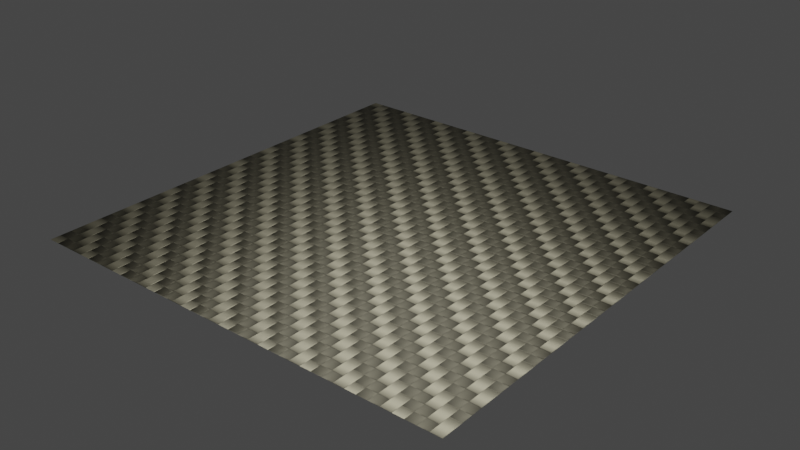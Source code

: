 # Source: Ubuntu_Kear.blend  (saved by Blender 3.5.8; exported with 4.5.12 LTS)
import bpy
from mathutils import Matrix  # noqa: F401  (used for matrix-valued properties, if any)

bpy.ops.wm.read_factory_settings(use_empty=True)
scene = bpy.context.scene
scene.name = 'Scene'

# ---- collections
col_collection = bpy.data.collections.new('Collection'); scene.collection.children.link(col_collection)

# ---- materials (node trees are filled in below, after node groups)
mat_carbon = bpy.data.materials.new('Carbon')

# ---- material node trees
mat_carbon.use_nodes = True; mat_carbon.node_tree.nodes.clear()
_N = mat_carbon.node_tree.nodes; _L = mat_carbon.node_tree.links
n0 = _N.new('ShaderNodeTexChecker'); n0.name = 'Checker Texture.005'; n0.location = (-879, -589)
n0.inputs[1].default_value = (75.0, 75.0, 75.0, 1.0)
n0.inputs[2].default_value = (0.75, 0.75, 0.75, 1.0)
n0.inputs[3].default_value = 20.0
n1 = _N.new('ShaderNodeTexChecker'); n1.name = 'Checker Texture.006'; n1.location = (-878, -380)
n1.inputs[1].default_value = (1.0, 1.0, 1.0, 1.0)
n1.inputs[2].default_value = (0.0, 0.0, 0.0, 1.0)
n1.inputs[3].default_value = 10.0
n2 = _N.new('ShaderNodeTexChecker'); n2.name = 'Checker Texture'; n2.location = (-871, 86)
n2.inputs[1].default_value = (75.0, 75.0, 75.0, 1.0)
n2.inputs[2].default_value = (0.75, 0.75, 0.75, 1.0)
n2.inputs[3].default_value = 20.0
n3 = _N.new('ShaderNodeMapping'); n3.name = 'Mapping.003'; n3.location = (172, -482)
n3.inputs[3].default_value = (0.0, 0.5, 1.0)
n4 = _N.new('ShaderNodeTexVoronoi'); n4.name = 'Voronoi Texture.001'; n4.location = (417, -493)
n4.voronoi_dimensions = '2D'
n4.feature = 'SMOOTH_F1'
n4.inputs[2].default_value = 20.0
n4.inputs[8].default_value = 0.0
n5 = _N.new('ShaderNodeCombineXYZ'); n5.name = 'Combine XYZ.001'; n5.location = (-96, -618)
n6 = _N.new('ShaderNodeMath'); n6.name = 'Math.001'; n6.location = (-310, -606)
n6.operation = 'DIVIDE'
n6.inputs[1].default_value = 2.0
n7 = _N.new('ShaderNodeMix'); n7.name = 'Mix.004'; n7.location = (1574, 8)
n7.data_type = 'RGBA'
n7.blend_type = 'MULTIPLY'
n7.inputs[0].default_value = 0.85
n8 = _N.new('ShaderNodeBump'); n8.name = 'Bump'; n8.location = (1744, -431)
n8.inputs[0].default_value = 0.175
n8.inputs[1].default_value = 0.2
n8.inputs[2].default_value = 1.0
n9 = _N.new('ShaderNodeMix'); n9.name = 'Mix.006'; n9.location = (1510, -432)
n9.data_type = 'RGBA'
n9.blend_type = 'MULTIPLY'
n9.inputs[0].default_value = 0.03833
n10 = _N.new('ShaderNodeBsdfPrincipled'); n10.name = 'Principled BSDF'; n10.location = (2064, -137)
n10.distribution = 'GGX'
n10.subsurface_method = 'RANDOM_WALK_SKIN'
n10.inputs[1].default_value = 1.0
n10.inputs[3].default_value = 1.45
n10.inputs[27].default_value = (0.0, 0.0, 0.0, 1.0)
n10.inputs[28].default_value = 1.0
n11 = _N.new('ShaderNodeCombineXYZ'); n11.name = 'Combine XYZ'; n11.location = (-88, 57)
n12 = _N.new('ShaderNodeMath'); n12.name = 'Math'; n12.location = (-302, 69)
n12.operation = 'DIVIDE'
n12.inputs[1].default_value = 2.0
n13 = _N.new('ShaderNodeTexChecker'); n13.name = 'Checker Texture.003'; n13.location = (438, 327)
n13.inputs[1].default_value = (1.0, 1.0, 1.0, 1.0)
n13.inputs[2].default_value = (0.3546, 0.3597, 0.3496, 1.0)
n13.inputs[3].default_value = 20.0
n14 = _N.new('ShaderNodeOutputMaterial'); n14.name = 'Material Output'; n14.location = (2436, -198)
n15 = _N.new('ShaderNodeMapping'); n15.name = 'Mapping.005'; n15.location = (412, -1178)
n15.inputs[3].default_value = (30.0, 0.2, 1.0)
n16 = _N.new('ShaderNodeTexCoord'); n16.name = 'Texture Coordinate'; n16.location = (-1678, -267)
n17 = _N.new('NodeReroute'); n17.name = 'Reroute.002'; n17.location = (-1350, -347)
n17.width = 16
n17.socket_idname = 'NodeSocketVector'
n18 = _N.new('NodeReroute'); n18.name = 'Reroute.004'; n18.location = (-1350, -727)
n18.width = 16
n18.socket_idname = 'NodeSocketVector'
n19 = _N.new('ShaderNodeMapping'); n19.name = 'Mapping.002'; n19.location = (-1267, -637)
n19.width = 240
n19.inputs[3].default_value = (1.0, 0.0, 1.0)
n20 = _N.new('NodeReroute'); n20.name = 'Reroute.007'; n20.location = (-980, -462)
n20.width = 16
n20.socket_idname = 'NodeSocketVector'
n21 = _N.new('NodeReroute'); n21.name = 'Reroute.006'; n21.location = (-979, -672)
n21.width = 16
n21.socket_idname = 'NodeSocketVector'
n22 = _N.new('NodeReroute'); n22.name = 'Reroute.005'; n22.location = (-927, -671)
n22.width = 16
n22.socket_idname = 'NodeSocketVector'
n23 = _N.new('NodeReroute'); n23.name = 'Reroute.008'; n23.location = (-926, -868)
n23.width = 16
n23.socket_idname = 'NodeSocketVector'
n24 = _N.new('ShaderNodeTexChecker'); n24.name = 'Checker Texture.004'; n24.location = (-881, -786)
n24.inputs[1].default_value = (0.5, 0.5, 0.5, 1.0)
n24.inputs[2].default_value = (0.25, 0.25, 0.25, 1.0)
n24.inputs[3].default_value = 20.0
n25 = _N.new('NodeReroute'); n25.name = 'Reroute.010'; n25.location = (-686, -798)
n25.width = 16
n26 = _N.new('ShaderNodeMix'); n26.name = 'Mix.001'; n26.location = (-528, -611)
n26.data_type = 'RGBA'
n27 = _N.new('NodeReroute'); n27.name = 'Reroute.012'; n27.location = (-637, -775)
n27.width = 16
n28 = _N.new('NodeReroute'); n28.name = 'Reroute.009'; n28.location = (-688, -624)
n28.width = 16
n29 = _N.new('NodeReroute'); n29.name = 'Reroute.011'; n29.location = (-640, -413)
n29.width = 16
n30 = _N.new('NodeReroute'); n30.name = 'Reroute.013'; n30.location = (-350, -646)
n30.width = 16
n31 = _N.new('NodeReroute'); n31.name = 'Reroute.014'; n31.location = (-348, -721)
n31.width = 16
n32 = _N.new('NodeReroute'); n32.name = 'Reroute.015'; n32.location = (-134, -641)
n32.width = 16
n32.socket_idname = 'NodeSocketFloat'
n33 = _N.new('NodeReroute'); n33.name = 'Reroute.016'; n33.location = (-133, -700)
n33.width = 16
n33.socket_idname = 'NodeSocketFloat'
n34 = _N.new('NodeReroute'); n34.name = 'Reroute.018'; n34.location = (98, -593)
n34.width = 16
n34.socket_idname = 'NodeSocketVector'
n35 = _N.new('NodeReroute'); n35.name = 'Reroute.017'; n35.location = (98, -652)
n35.width = 16
n35.socket_idname = 'NodeSocketVector'
n36 = _N.new('ShaderNodeMapping'); n36.name = 'Mapping'; n36.location = (-1264, 40)
n36.width = 240
n36.inputs[3].default_value = (0.0, 1.0, 1.0)
n37 = _N.new('NodeReroute'); n37.name = 'Reroute.019'; n37.location = (-1406, -50)
n37.width = 16
n37.socket_idname = 'NodeSocketVector'
n38 = _N.new('NodeReroute'); n38.name = 'Reroute.003'; n38.location = (-1408, -347)
n38.width = 16
n38.socket_idname = 'NodeSocketVector'
n39 = _N.new('ShaderNodeMapping'); n39.name = 'Mapping.001'; n39.location = (180, 193)
n39.inputs[3].default_value = (0.5, 0.0, 1.0)
n40 = _N.new('NodeReroute'); n40.name = 'Reroute.020'; n40.location = (111, -571)
n40.width = 16
n40.socket_idname = 'NodeSocketVector'
n41 = _N.new('NodeReroute'); n41.name = 'Reroute.021'; n41.location = (113, 102)
n41.width = 16
n41.socket_idname = 'NodeSocketVector'
n42 = _N.new('NodeReroute'); n42.name = 'Reroute.001'; n42.location = (109, -342)
n42.width = 16
n42.socket_idname = 'NodeSocketVector'
n43 = _N.new('ShaderNodeTexVoronoi'); n43.name = 'Voronoi Texture'; n43.location = (435, 116)
n43.voronoi_dimensions = '2D'
n43.feature = 'SMOOTH_F1'
n43.inputs[2].default_value = 20.0
n43.inputs[8].default_value = 0.0
n44 = _N.new('NodeReroute'); n44.name = 'Reroute.023'; n44.location = (367, 246)
n44.width = 16
n44.socket_idname = 'NodeSocketVector'
n45 = _N.new('NodeReroute'); n45.name = 'Reroute.024'; n45.location = (371, -72)
n45.width = 16
n45.socket_idname = 'NodeSocketVector'
n46 = _N.new('NodeReroute'); n46.name = 'Reroute.025'; n46.location = (130, 22)
n46.width = 16
n46.socket_idname = 'NodeSocketVector'
n47 = _N.new('NodeReroute'); n47.name = 'Reroute.026'; n47.location = (130, 81)
n47.width = 16
n47.socket_idname = 'NodeSocketVector'
n48 = _N.new('NodeReroute'); n48.name = 'Reroute.022'; n48.location = (368, 159)
n48.width = 16
n48.socket_idname = 'NodeSocketVector'
n49 = _N.new('ShaderNodeTexChecker'); n49.name = 'Checker Texture.002'; n49.location = (-873, -111)
n49.inputs[1].default_value = (0.5, 0.5, 0.5, 1.0)
n49.inputs[2].default_value = (0.25, 0.25, 0.25, 1.0)
n49.inputs[3].default_value = 20.0
n50 = _N.new('NodeReroute'); n50.name = 'Reroute.027'; n50.location = (-918, 4)
n50.width = 16
n50.socket_idname = 'NodeSocketVector'
n51 = _N.new('ShaderNodeTexChecker'); n51.name = 'Checker Texture.001'; n51.location = (-870, 296)
n51.inputs[1].default_value = (1.0, 1.0, 1.0, 1.0)
n51.inputs[2].default_value = (0.0, 0.0, 0.0, 1.0)
n51.inputs[3].default_value = 10.0
n52 = _N.new('NodeReroute'); n52.name = 'Reroute.029'; n52.location = (-968, 214)
n52.width = 16
n52.socket_idname = 'NodeSocketVector'
n53 = _N.new('NodeReroute'); n53.name = 'Reroute.030'; n53.location = (-918, -193)
n53.width = 16
n53.socket_idname = 'NodeSocketVector'
n54 = _N.new('NodeReroute'); n54.name = 'Reroute.028'; n54.location = (-967, 5)
n54.width = 16
n54.socket_idname = 'NodeSocketVector'
n55 = _N.new('NodeReroute'); n55.name = 'Reroute.031'; n55.location = (-673, 51)
n55.width = 16
n56 = _N.new('NodeReroute'); n56.name = 'Reroute.032'; n56.location = (-671, -122)
n56.width = 16
n57 = _N.new('ShaderNodeMix'); n57.name = 'Mix'; n57.location = (-529, 64)
n57.data_type = 'RGBA'
n58 = _N.new('NodeReroute'); n58.name = 'Reroute.033'; n58.location = (-636, 262)
n58.width = 16
n59 = _N.new('NodeReroute'); n59.name = 'Reroute.036'; n59.location = (-349, 29)
n59.width = 16
n60 = _N.new('NodeReroute'); n60.name = 'Reroute.034'; n60.location = (-634, -101)
n60.width = 16
n60.hide = True
n61 = _N.new('NodeReroute'); n61.name = 'Reroute.035'; n61.location = (-347, -47)
n61.width = 16
n62 = _N.new('NodeReroute'); n62.name = 'Reroute.037'; n62.location = (-129, 33)
n62.width = 16
n62.socket_idname = 'NodeSocketFloat'
n63 = _N.new('NodeReroute'); n63.name = 'Reroute.038'; n63.location = (-128, -3)
n63.width = 16
n63.socket_idname = 'NodeSocketFloat'
n64 = _N.new('NodeReroute'); n64.name = 'Reroute.039'; n64.location = (371, -517)
n64.width = 16
n64.socket_idname = 'NodeSocketVector'
n65 = _N.new('NodeReroute'); n65.name = 'Reroute.040'; n65.location = (374, -679)
n65.width = 16
n65.socket_idname = 'NodeSocketVector'
n66 = _N.new('ShaderNodeTexNoise'); n66.name = 'Noise Texture.001'; n66.location = (754, -1302)
n66.inputs[2].default_value = 10.0
n66.inputs[8].default_value = 5.0
n67 = _N.new('ShaderNodeTexNoise'); n67.name = 'Noise Texture'; n67.location = (757, -890)
n67.inputs[2].default_value = 10.0
n67.inputs[8].default_value = 5.0
n68 = _N.new('ShaderNodeMix'); n68.name = 'Mix.003'; n68.location = (1113, 0)
n68.data_type = 'RGBA'
n68.inputs[6].default_value = (0.008, 0.008, 0.008, 1.0)
n68.inputs[7].default_value = (0.562, 0.5259, 0.3777, 1.0)
n69 = _N.new('ShaderNodeMix'); n69.name = 'Mix.002'; n69.location = (1112, -316)
n69.data_type = 'RGBA'
n70 = _N.new('ShaderNodeMix'); n70.name = 'Mix.005'; n70.location = (1102, -887)
n70.data_type = 'RGBA'
n71 = _N.new('NodeReroute'); n71.name = 'Reroute.042'; n71.location = (962, -1074)
n71.width = 16
n71.socket_idname = 'NodeSocketFloat'
n72 = _N.new('NodeReroute'); n72.name = 'Reroute.041'; n72.location = (963, -927)
n72.width = 16
n72.socket_idname = 'NodeSocketFloat'
n73 = _N.new('NodeReroute'); n73.name = 'Reroute.044'; n73.location = (989, -1050)
n73.width = 16
n74 = _N.new('NodeReroute'); n74.name = 'Reroute.046'; n74.location = (648, -504)
n74.width = 16
n74.socket_idname = 'NodeSocketFloat'
n75 = _N.new('NodeReroute'); n75.name = 'Reroute.045'; n75.location = (647, 81)
n75.width = 16
n75.socket_idname = 'NodeSocketFloat'
n76 = _N.new('NodeReroute'); n76.name = 'Reroute.047'; n76.location = (986, -165)
n76.width = 16
n77 = _N.new('NodeReroute'); n77.name = 'Reroute.048'; n77.location = (988, -480)
n77.width = 16
n78 = _N.new('NodeReroute'); n78.name = 'Reroute.050'; n78.location = (1376, -178)
n78.width = 16
n79 = _N.new('NodeReroute'); n79.name = 'Reroute.043'; n79.location = (985, 293)
n79.width = 16
n80 = _N.new('NodeReroute'); n80.name = 'Reroute.052'; n80.location = (1405, -618)
n80.width = 16
n81 = _N.new('NodeReroute'); n81.name = 'Reroute.049'; n81.location = (1374, -34)
n81.width = 16
n82 = _N.new('NodeReroute'); n82.name = 'Reroute.053'; n82.location = (1400, -203)
n82.width = 16
n83 = _N.new('NodeReroute'); n83.name = 'Reroute.051'; n83.location = (1403, -349)
n83.width = 16
n84 = _N.new('NodeReroute'); n84.name = 'Reroute.054'; n84.location = (1398, -642)
n84.width = 16
n85 = _N.new('NodeReroute'); n85.name = 'Reroute.057'; n85.location = (1700, -565)
n85.width = 16
n86 = _N.new('NodeReroute'); n86.name = 'Reroute.055'; n86.location = (1399, -922)
n86.width = 16
n87 = _N.new('NodeReroute'); n87.name = 'Reroute.059'; n87.location = (1848, -254)
n87.width = 16
n88 = _N.new('NodeReroute'); n88.name = 'Reroute.056'; n88.location = (1699, -467)
n88.width = 16
n89 = _N.new('NodeReroute'); n89.name = 'Reroute.061'; n89.location = (1958, -737)
n89.width = 16
n89.socket_idname = 'NodeSocketVector'
n90 = _N.new('NodeReroute'); n90.name = 'Reroute.058'; n90.location = (1845, -27)
n90.width = 16
n91 = _N.new('NodeReroute'); n91.name = 'Reroute.063'; n91.location = (2366, -257)
n91.width = 16
n91.socket_idname = 'NodeSocketShader'
n92 = _N.new('NodeReroute'); n92.name = 'Reroute.060'; n92.location = (1954, -465)
n92.width = 16
n92.socket_idname = 'NodeSocketVector'
n93 = _N.new('NodeReroute'); n93.name = 'Reroute.065'; n93.location = (1010, -1096)
n93.width = 16
n93.socket_idname = 'NodeSocketFloat'
n94 = _N.new('NodeReroute'); n94.name = 'Reroute.062'; n94.location = (2364, -172)
n94.width = 16
n94.socket_idname = 'NodeSocketShader'
n95 = _N.new('NodeReroute'); n95.name = 'Reroute.069'; n95.location = (649, -1004)
n95.width = 16
n95.socket_idname = 'NodeSocketVector'
n96 = _N.new('NodeReroute'); n96.name = 'Reroute.064'; n96.location = (1011, -1338)
n96.width = 16
n96.socket_idname = 'NodeSocketFloat'
n97 = _N.new('NodeReroute'); n97.name = 'Reroute.068'; n97.location = (647, -832)
n97.width = 16
n97.socket_idname = 'NodeSocketVector'
n98 = _N.new('NodeReroute'); n98.name = 'Reroute.067'; n98.location = (636, -1415)
n98.width = 16
n98.socket_idname = 'NodeSocketVector'
n99 = _N.new('NodeReroute'); n99.name = 'Reroute.066'; n99.location = (634, -1211)
n99.width = 16
n99.socket_idname = 'NodeSocketVector'
n100 = _N.new('NodeReroute'); n100.name = 'Reroute'; n100.location = (-1453, -1276)
n100.width = 16
n100.socket_idname = 'NodeSocketVector'
n101 = _N.new('NodeReroute'); n101.name = 'Reroute.070'; n101.location = (-1459, -346)
n101.width = 16
n101.socket_idname = 'NodeSocketVector'
n102 = _N.new('ShaderNodeMapping'); n102.name = 'Mapping.004'; n102.location = (414, -797)
n102.inputs[3].default_value = (0.2, 30.0, 1.0)
n103 = _N.new('NodeReroute'); n103.name = 'Reroute.071'; n103.location = (229, -1269)
n103.width = 16
n103.socket_idname = 'NodeSocketVector'
n104 = _N.new('NodeReroute'); n104.name = 'Reroute.072'; n104.location = (226, -888)
n104.width = 16
n104.socket_idname = 'NodeSocketVector'
_L.new(n50.outputs[0], n2.inputs[0])
_L.new(n56.outputs[0], n57.inputs[6])
_L.new(n49.outputs[0], n57.inputs[7])
_L.new(n60.outputs[0], n57.inputs[0])
_L.new(n44.outputs[0], n13.inputs[0])
_L.new(n63.outputs[0], n11.inputs[0])
_L.new(n47.outputs[0], n39.inputs[1])
_L.new(n61.outputs[0], n12.inputs[0])
_L.new(n22.outputs[0], n0.inputs[0])
_L.new(n25.outputs[0], n26.inputs[6])
_L.new(n24.outputs[0], n26.inputs[7])
_L.new(n27.outputs[0], n26.inputs[0])
_L.new(n34.outputs[0], n3.inputs[1])
_L.new(n31.outputs[0], n6.inputs[0])
_L.new(n65.outputs[0], n4.inputs[0])
_L.new(n40.outputs[0], n3.inputs[0])
_L.new(n33.outputs[0], n5.inputs[1])
_L.new(n74.outputs[0], n69.inputs[6])
_L.new(n4.outputs[0], n69.inputs[7])
_L.new(n78.outputs[0], n7.inputs[6])
_L.new(n87.outputs[0], n10.inputs[0])
_L.new(n85.outputs[0], n8.inputs[3])
_L.new(n89.outputs[0], n10.inputs[5])
_L.new(n95.outputs[0], n67.inputs[0])
_L.new(n98.outputs[0], n66.inputs[0])
_L.new(n103.outputs[0], n15.inputs[0])
_L.new(n71.outputs[0], n70.inputs[6])
_L.new(n93.outputs[0], n70.inputs[7])
_L.new(n73.outputs[0], n70.inputs[0])
_L.new(n80.outputs[0], n9.inputs[6])
_L.new(n84.outputs[0], n9.inputs[7])
_L.new(n91.outputs[0], n14.inputs[0])
_L.new(n17.outputs[0], n42.inputs[0])
_L.new(n38.outputs[0], n17.inputs[0])
_L.new(n18.outputs[0], n19.inputs[0])
_L.new(n101.outputs[0], n38.inputs[0])
_L.new(n17.outputs[0], n18.inputs[0])
_L.new(n21.outputs[0], n22.inputs[0])
_L.new(n19.outputs[0], n21.inputs[0])
_L.new(n20.outputs[0], n1.inputs[0])
_L.new(n21.outputs[0], n20.inputs[0])
_L.new(n23.outputs[0], n24.inputs[0])
_L.new(n22.outputs[0], n23.inputs[0])
_L.new(n0.outputs[0], n28.inputs[0])
_L.new(n28.outputs[0], n25.inputs[0])
_L.new(n1.outputs[0], n29.inputs[0])
_L.new(n29.outputs[0], n27.inputs[0])
_L.new(n26.outputs[2], n30.inputs[0])
_L.new(n30.outputs[0], n31.inputs[0])
_L.new(n6.outputs[0], n32.inputs[0])
_L.new(n32.outputs[0], n33.inputs[0])
_L.new(n5.outputs[0], n35.inputs[0])
_L.new(n35.outputs[0], n34.inputs[0])
_L.new(n37.outputs[0], n36.inputs[0])
_L.new(n38.outputs[0], n37.inputs[0])
_L.new(n41.outputs[0], n39.inputs[0])
_L.new(n42.outputs[0], n40.inputs[0])
_L.new(n42.outputs[0], n41.inputs[0])
_L.new(n39.outputs[0], n48.inputs[0])
_L.new(n45.outputs[0], n43.inputs[0])
_L.new(n48.outputs[0], n44.inputs[0])
_L.new(n48.outputs[0], n45.inputs[0])
_L.new(n11.outputs[0], n46.inputs[0])
_L.new(n46.outputs[0], n47.inputs[0])
_L.new(n54.outputs[0], n50.inputs[0])
_L.new(n36.outputs[0], n54.inputs[0])
_L.new(n53.outputs[0], n49.inputs[0])
_L.new(n52.outputs[0], n51.inputs[0])
_L.new(n54.outputs[0], n52.inputs[0])
_L.new(n50.outputs[0], n53.inputs[0])
_L.new(n2.outputs[0], n55.inputs[0])
_L.new(n55.outputs[0], n56.inputs[0])
_L.new(n51.outputs[0], n58.inputs[0])
_L.new(n58.outputs[0], n60.inputs[0])
_L.new(n59.outputs[0], n61.inputs[0])
_L.new(n57.outputs[2], n59.inputs[0])
_L.new(n12.outputs[0], n62.inputs[0])
_L.new(n62.outputs[0], n63.inputs[0])
_L.new(n3.outputs[0], n64.inputs[0])
_L.new(n64.outputs[0], n65.inputs[0])
_L.new(n67.outputs[0], n72.inputs[0])
_L.new(n72.outputs[0], n71.inputs[0])
_L.new(n13.outputs[0], n79.inputs[0])
_L.new(n77.outputs[0], n73.inputs[0])
_L.new(n43.outputs[0], n75.inputs[0])
_L.new(n75.outputs[0], n74.inputs[0])
_L.new(n79.outputs[0], n76.inputs[0])
_L.new(n76.outputs[0], n68.inputs[0])
_L.new(n76.outputs[0], n77.inputs[0])
_L.new(n77.outputs[0], n69.inputs[0])
_L.new(n68.outputs[2], n81.inputs[0])
_L.new(n81.outputs[0], n78.inputs[0])
_L.new(n69.outputs[2], n83.inputs[0])
_L.new(n83.outputs[0], n80.inputs[0])
_L.new(n82.outputs[0], n7.inputs[7])
_L.new(n83.outputs[0], n82.inputs[0])
_L.new(n86.outputs[0], n84.inputs[0])
_L.new(n70.outputs[2], n86.inputs[0])
_L.new(n9.outputs[2], n88.inputs[0])
_L.new(n88.outputs[0], n85.inputs[0])
_L.new(n7.outputs[2], n90.inputs[0])
_L.new(n90.outputs[0], n87.inputs[0])
_L.new(n8.outputs[0], n92.inputs[0])
_L.new(n92.outputs[0], n89.inputs[0])
_L.new(n10.outputs[0], n94.inputs[0])
_L.new(n94.outputs[0], n91.inputs[0])
_L.new(n66.outputs[0], n96.inputs[0])
_L.new(n96.outputs[0], n93.inputs[0])
_L.new(n15.outputs[0], n99.inputs[0])
_L.new(n99.outputs[0], n98.inputs[0])
_L.new(n102.outputs[0], n97.inputs[0])
_L.new(n97.outputs[0], n95.inputs[0])
_L.new(n16.outputs[2], n101.inputs[0])
_L.new(n101.outputs[0], n100.inputs[0])
_L.new(n100.outputs[0], n103.inputs[0])
_L.new(n104.outputs[0], n102.inputs[0])
_L.new(n103.outputs[0], n104.inputs[0])
n14.is_active_output = True

# ---- world
world_world = bpy.data.worlds.new('World'); scene.world = world_world
world_world.use_nodes = True; world_world.node_tree.nodes.clear()
_N = world_world.node_tree.nodes; _L = world_world.node_tree.links
n0 = _N.new('ShaderNodeOutputWorld'); n0.name = 'World Output'; n0.location = (300, 300)
n1 = _N.new('ShaderNodeBackground'); n1.name = 'Background'; n1.location = (10, 300)
n1.inputs[0].default_value = (0.05088, 0.05088, 0.05088, 1.0)
_L.new(n1.outputs[0], n0.inputs[0])
n0.is_active_output = True
world_world.color = (0.05088, 0.05088, 0.05088)
world_world.use_sun_shadow = False
world_world.sun_shadow_jitter_overblur = 0.0

# ---- lights
light_area_001 = bpy.data.lights.new('Area.001', 'AREA')
light_area_001.transmission_factor = 0.0
light_area_001.energy = 157.1
light_area_001.shadow_soft_size = 2.41
light_area_001.shadow_maximum_resolution = 0.006
light_area_001.use_absolute_resolution = True
light_area_001.size = 2.41
light_area_001.size_y = 1.0

# ---- meshes
me_plane = bpy.data.meshes.new('Plane')
me_plane.from_pydata([(-2.0, -2.0, 0.0), (0.0, -2.0, 0.0), (-2.0, 0.0, 0.0), (0.0, 0.0, 0.0), (0.0, -2.0, 0.0), (2.0, -2.0, 0.0), (0.0, 0.0, 0.0), (2.0, 0.0, 0.0), (-2.0, 0.0, 0.0), (0.0, 0.0, 0.0), (-2.0, 2.0, 0.0), (0.0, 2.0, 0.0), (0.0, 0.0, 0.0), (2.0, 0.0, 0.0), (0.0, 2.0, 0.0), (2.0, 2.0, 0.0)], [], [(0, 1, 3, 2), (4, 5, 7, 6), (8, 9, 11, 10), (12, 13, 15, 14)])
_uv = me_plane.uv_layers.new(name='UVMap')
_uv.uv.foreach_set('vector', [0.0, 0.0, 1.0, 0.0, 1.0, 1.0, 0.0, 1.0, 0.0, 0.0, 1.0, 0.0, 1.0, 1.0, 0.0, 1.0, 0.0, 0.0, 1.0, 0.0, 1.0, 1.0, 0.0, 1.0, 0.0, 0.0, 1.0, 0.0, 1.0, 1.0, 0.0, 1.0])
me_plane.materials.append(mat_carbon)
me_plane.update()

# ---- objects
ob_plane = bpy.data.objects.new('Plane', me_plane)
ob_area = bpy.data.objects.new('Area', light_area_001)

# ---- transforms, parenting, visibility, modifiers, constraints
ob_plane.location = (1.0, 1.0, 0.0)
ob_area.location = (1.023, 1.063, 2.3)
ob_area.scale = (1.701, 1.701, 1.701)

# ---- collection membership
col_collection.objects.link(ob_plane)
col_collection.objects.link(ob_area)

# ---- scene / render settings (as saved in the file)
scene.frame_start = 1; scene.frame_end = 250; scene.frame_set(1)
scene.render.engine = 'CYCLES'
scene.cycles.feature_set = 'EXPERIMENTAL'
scene.cycles.use_denoising = False
scene.cycles.samples = 1000
scene.cycles.sampling_pattern = 'TABULATED_SOBOL'
scene.cycles.use_light_tree = False
scene.view_settings.view_transform = 'Filmic'
bpy.context.view_layer.update()

# ---- added for rendering (the .blend has no active camera): camera
cam_auto = bpy.data.cameras.new('AutoCamera')
cam_auto.lens = 50.0
cam_auto.sensor_width = 36.0
cam_auto.clip_end = 1000.0
ob_auto_camera = bpy.data.objects.new('AutoCamera', cam_auto)
scene.collection.objects.link(ob_auto_camera)
ob_auto_camera.location = (6.23386, -5.28063, 4.18709)
ob_auto_camera.rotation_euler = (1.09748, -7.21219e-08, 0.694738)
scene.camera = ob_auto_camera
bpy.context.view_layer.update()
